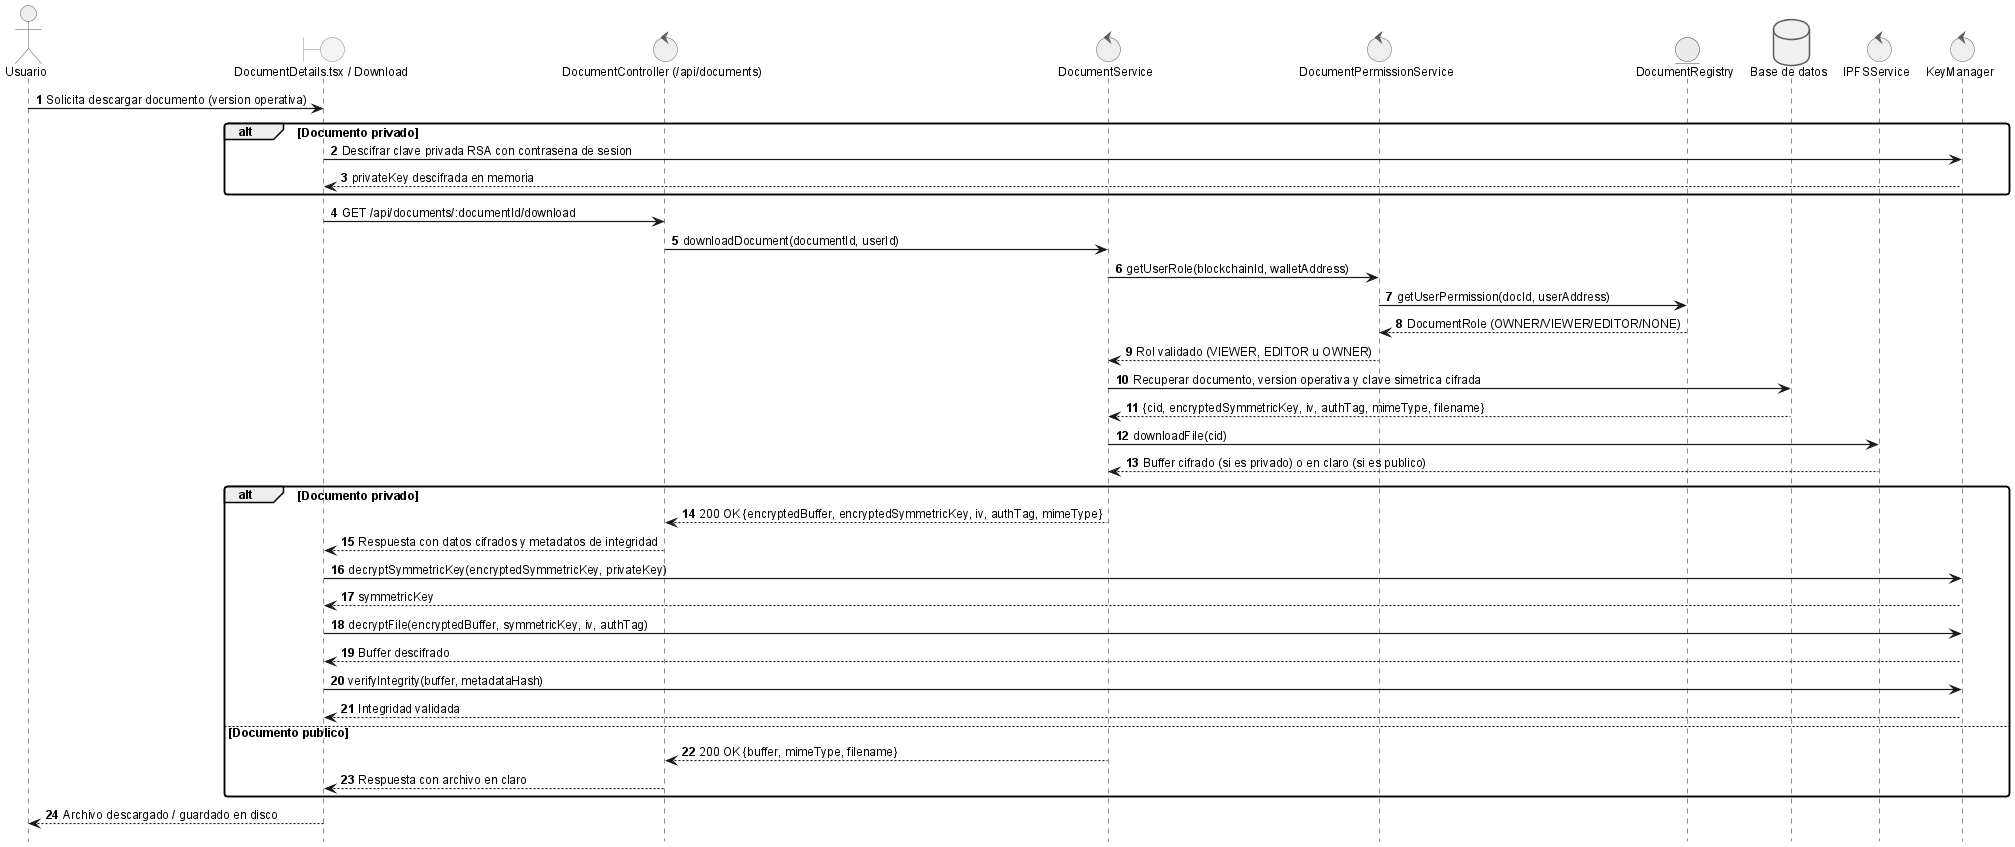

The diagram above was rendered by PlantUML. Its source (embedded in the PNG):
@startuml
!include _sequence-style.puml
actor Usuario as user
boundary "DocumentDetails.tsx / Download" as ui
control "DocumentController (/api/documents)" as api
control "DocumentService" as srv
control "DocumentPermissionService" as perm
entity "DocumentRegistry" as sc
database "Base de datos" as db
control "IPFSService" as ipfs
control "KeyManager" as crypto

user -> ui: Solicita descargar documento (version operativa)
alt Documento privado
    ui -> crypto: Descifrar clave privada RSA con contrasena de sesion
    crypto --> ui: privateKey descifrada en memoria
end

ui -> api: GET /api/documents/:documentId/download
api -> srv: downloadDocument(documentId, userId)
srv -> perm: getUserRole(blockchainId, walletAddress)
perm -> sc: getUserPermission(docId, userAddress)
sc --> perm: DocumentRole (OWNER/VIEWER/EDITOR/NONE)
perm --> srv: Rol validado (VIEWER, EDITOR u OWNER)
srv -> db: Recuperar documento, version operativa y clave simetrica cifrada
db --> srv: {cid, encryptedSymmetricKey, iv, authTag, mimeType, filename}
srv -> ipfs: downloadFile(cid)
ipfs --> srv: Buffer cifrado (si es privado) o en claro (si es publico)
alt Documento privado
    srv --> api: 200 OK {encryptedBuffer, encryptedSymmetricKey, iv, authTag, mimeType}
    api --> ui: Respuesta con datos cifrados y metadatos de integridad
    ui -> crypto: decryptSymmetricKey(encryptedSymmetricKey, privateKey)
    crypto --> ui: symmetricKey
    ui -> crypto: decryptFile(encryptedBuffer, symmetricKey, iv, authTag)
    crypto --> ui: Buffer descifrado
    ui -> crypto: verifyIntegrity(buffer, metadataHash)
    crypto --> ui: Integridad validada
else Documento publico
    srv --> api: 200 OK {buffer, mimeType, filename}
    api --> ui: Respuesta con archivo en claro
end

ui --> user: Archivo descargado / guardado en disco

@enduml